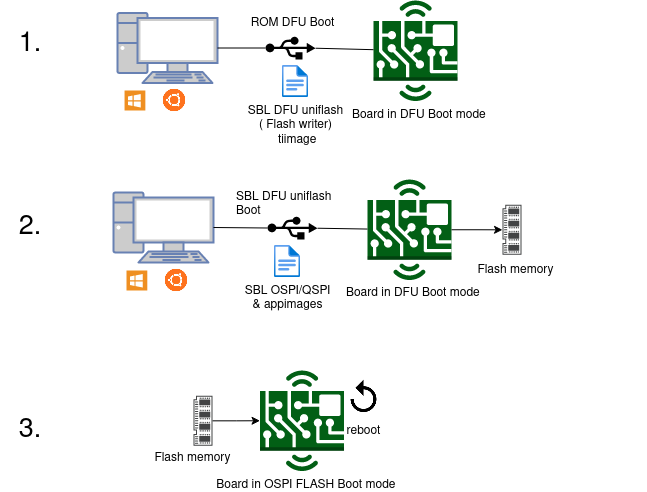

The diagram above was exported from draw.io. Its source (the exported page's mxGraphModel, read from the mxfile embedded in the PNG):
<mxGraphModel dx="1192" dy="653" grid="0" gridSize="10" guides="1" tooltips="1" connect="1" arrows="1" fold="1" page="1" pageScale="1" pageWidth="827" pageHeight="1169" math="0" shadow="0">
  <root>
    <mxCell id="0" />
    <mxCell id="1" parent="0" />
    <mxCell id="AwXmEbJofm-swh3KMiwu-85" value="" style="shape=link;html=1;rounded=1;shadow=0;fontColor=#030303;opacity=0;" parent="1" edge="1">
      <mxGeometry width="100" relative="1" as="geometry">
        <mxPoint x="659" y="276" as="sourcePoint" />
        <mxPoint x="759" y="276" as="targetPoint" />
      </mxGeometry>
    </mxCell>
    <mxCell id="3OEHyFUQ4ZEPgRuwOEe4-23" value="" style="group" vertex="1" connectable="0" parent="1">
      <mxGeometry x="113" y="75" width="562" height="470.5" as="geometry" />
    </mxCell>
    <mxCell id="3OEHyFUQ4ZEPgRuwOEe4-1" value="&lt;font style=&quot;font-size: 13px;&quot;&gt;&lt;font style=&quot;font-size: 14px;&quot;&gt;&lt;font style=&quot;font-size: 15px;&quot;&gt;&lt;font style=&quot;font-size: 16px;&quot;&gt;&lt;font style=&quot;font-size: 17px;&quot;&gt;&lt;font style=&quot;font-size: 18px;&quot;&gt;&lt;font style=&quot;font-size: 19px;&quot;&gt;&lt;font style=&quot;font-size: 20px;&quot;&gt;&lt;font style=&quot;font-size: 21px;&quot;&gt;&lt;font style=&quot;font-size: 22px;&quot;&gt;&lt;font style=&quot;font-size: 23px;&quot;&gt;&lt;font style=&quot;font-size: 24px;&quot;&gt;&lt;font style=&quot;font-size: 25px;&quot;&gt;&lt;font style=&quot;font-size: 26px;&quot;&gt;&lt;font style=&quot;font-size: 27px;&quot;&gt;&lt;font style=&quot;font-size: 28px;&quot;&gt;&lt;font style=&quot;font-size: 29px;&quot;&gt;&lt;font style=&quot;font-size: 30px;&quot;&gt;&lt;font style=&quot;font-size: 31px;&quot;&gt;&lt;font style=&quot;font-size: 30px;&quot;&gt;&lt;font style=&quot;font-size: 29px;&quot;&gt;&lt;font style=&quot;font-size: 28px;&quot;&gt;&lt;font style=&quot;font-size: 27px;&quot;&gt;1.&lt;/font&gt;&lt;/font&gt;&lt;/font&gt;&lt;/font&gt;&lt;/font&gt;&lt;/font&gt;&lt;/font&gt;&lt;/font&gt;&lt;/font&gt;&lt;/font&gt;&lt;/font&gt;&lt;/font&gt;&lt;/font&gt;&lt;/font&gt;&lt;/font&gt;&lt;/font&gt;&lt;/font&gt;&lt;/font&gt;&lt;/font&gt;&lt;/font&gt;&lt;/font&gt;&lt;/font&gt;&lt;/font&gt;" style="text;html=1;strokeColor=none;fillColor=none;align=center;verticalAlign=middle;whiteSpace=wrap;rounded=0;" vertex="1" parent="3OEHyFUQ4ZEPgRuwOEe4-23">
      <mxGeometry y="28" width="60" height="30" as="geometry" />
    </mxCell>
    <mxCell id="3OEHyFUQ4ZEPgRuwOEe4-2" value="" style="group" vertex="1" connectable="0" parent="3OEHyFUQ4ZEPgRuwOEe4-23">
      <mxGeometry x="119" width="338.05" height="114" as="geometry" />
    </mxCell>
    <mxCell id="AwXmEbJofm-swh3KMiwu-42" value="&amp;nbsp; Board in DFU Boot mode" style="outlineConnect=0;dashed=0;verticalLabelPosition=bottom;verticalAlign=top;align=center;html=1;shape=mxgraph.aws3.hardware_board;fillColor=#025f15;gradientColor=none;labelBackgroundColor=none;strokeColor=default;" parent="3OEHyFUQ4ZEPgRuwOEe4-2" vertex="1">
      <mxGeometry x="254.05" width="84" height="100.5" as="geometry" />
    </mxCell>
    <mxCell id="AwXmEbJofm-swh3KMiwu-43" value="" style="shadow=0;dashed=0;html=1;strokeColor=none;fillColor=#EF8F21;labelPosition=center;verticalLabelPosition=bottom;verticalAlign=top;align=center;outlineConnect=0;shape=mxgraph.veeam.ms_windows;labelBackgroundColor=none;" parent="3OEHyFUQ4ZEPgRuwOEe4-2" vertex="1">
      <mxGeometry x="5.050000000000011" y="90" width="20.8" height="20" as="geometry" />
    </mxCell>
    <mxCell id="AwXmEbJofm-swh3KMiwu-44" value="" style="shape=image;html=1;verticalAlign=top;verticalLabelPosition=bottom;labelBackgroundColor=#ffffff;imageAspect=0;aspect=fixed;image=https://cdn1.iconfinder.com/data/icons/operating-system-flat-1/30/ubuntu-128.png;strokeColor=default;fillColor=none;" parent="3OEHyFUQ4ZEPgRuwOEe4-2" vertex="1">
      <mxGeometry x="41.05000000000001" y="86" width="28" height="28" as="geometry" />
    </mxCell>
    <mxCell id="AwXmEbJofm-swh3KMiwu-45" value="" style="fontColor=#0066CC;verticalAlign=top;verticalLabelPosition=bottom;labelPosition=center;align=center;html=1;outlineConnect=0;fillColor=#CCCCCC;strokeColor=#6881B3;gradientColor=none;gradientDirection=north;strokeWidth=2;shape=mxgraph.networks.pc;labelBackgroundColor=none;" parent="3OEHyFUQ4ZEPgRuwOEe4-2" vertex="1">
      <mxGeometry x="-2" y="12.5" width="100" height="70" as="geometry" />
    </mxCell>
    <mxCell id="AwXmEbJofm-swh3KMiwu-46" value="" style="sketch=0;aspect=fixed;pointerEvents=1;shadow=0;dashed=0;html=1;strokeColor=none;labelPosition=center;verticalLabelPosition=bottom;verticalAlign=top;align=center;fillColor=#000000;shape=mxgraph.mscae.enterprise.usb;labelBackgroundColor=none;" parent="3OEHyFUQ4ZEPgRuwOEe4-2" vertex="1">
      <mxGeometry x="146.05" y="36" width="50" height="23" as="geometry" />
    </mxCell>
    <mxCell id="AwXmEbJofm-swh3KMiwu-47" value="" style="endArrow=none;html=1;rounded=0;entryX=0;entryY=0.5;entryDx=0;entryDy=0;entryPerimeter=0;exitX=1;exitY=0.5;exitDx=0;exitDy=0;exitPerimeter=0;" parent="3OEHyFUQ4ZEPgRuwOEe4-2" source="AwXmEbJofm-swh3KMiwu-45" target="AwXmEbJofm-swh3KMiwu-46" edge="1">
      <mxGeometry width="50" height="50" relative="1" as="geometry">
        <mxPoint x="235.05" y="238" as="sourcePoint" />
        <mxPoint x="285.05" y="188" as="targetPoint" />
      </mxGeometry>
    </mxCell>
    <mxCell id="AwXmEbJofm-swh3KMiwu-48" value="" style="endArrow=none;html=1;rounded=0;exitX=1;exitY=0.51;exitDx=0;exitDy=0;exitPerimeter=0;" parent="3OEHyFUQ4ZEPgRuwOEe4-2" source="AwXmEbJofm-swh3KMiwu-46" target="AwXmEbJofm-swh3KMiwu-42" edge="1">
      <mxGeometry width="50" height="50" relative="1" as="geometry">
        <mxPoint x="235.05" y="238" as="sourcePoint" />
        <mxPoint x="285.05" y="188" as="targetPoint" />
      </mxGeometry>
    </mxCell>
    <mxCell id="AwXmEbJofm-swh3KMiwu-56" value="&lt;div&gt;SBL DFU uniflash&lt;/div&gt;&lt;div&gt;( Flash writer)&lt;/div&gt;&lt;div&gt;&amp;nbsp;tiimage&lt;/div&gt;&lt;div&gt;&lt;br&gt;&lt;/div&gt;" style="aspect=fixed;html=1;points=[];align=center;image;fontSize=12;image=img/lib/azure2/general/File.svg;" parent="3OEHyFUQ4ZEPgRuwOEe4-2" vertex="1">
      <mxGeometry x="163.05" y="65" width="26" height="32.04" as="geometry" />
    </mxCell>
    <mxCell id="3OEHyFUQ4ZEPgRuwOEe4-10" value="ROM DFU Boot" style="text;html=1;align=center;verticalAlign=middle;resizable=0;points=[];autosize=1;strokeColor=none;fillColor=none;" vertex="1" parent="3OEHyFUQ4ZEPgRuwOEe4-2">
      <mxGeometry x="122.00000000000001" y="10" width="102" height="26" as="geometry" />
    </mxCell>
    <mxCell id="3OEHyFUQ4ZEPgRuwOEe4-18" value="" style="group" vertex="1" connectable="0" parent="3OEHyFUQ4ZEPgRuwOEe4-23">
      <mxGeometry x="145" y="370" width="237.52999999999997" height="100.5" as="geometry" />
    </mxCell>
    <mxCell id="3OEHyFUQ4ZEPgRuwOEe4-5" value="" style="group" vertex="1" connectable="0" parent="3OEHyFUQ4ZEPgRuwOEe4-18">
      <mxGeometry x="114.52999999999997" width="123" height="100.5" as="geometry" />
    </mxCell>
    <mxCell id="AwXmEbJofm-swh3KMiwu-66" value="&lt;span style=&quot;&quot;&gt;&amp;nbsp; Board in OSPI FLASH Boot mode &lt;/span&gt;" style="outlineConnect=0;dashed=0;verticalLabelPosition=bottom;verticalAlign=top;align=center;html=1;shape=mxgraph.aws3.hardware_board;fillColor=#025f15;gradientColor=none;labelBackgroundColor=none;strokeColor=default;" parent="3OEHyFUQ4ZEPgRuwOEe4-5" vertex="1">
      <mxGeometry width="84" height="100.5" as="geometry" />
    </mxCell>
    <mxCell id="AwXmEbJofm-swh3KMiwu-74" value="&lt;font color=&quot;#030303&quot;&gt;reboot&lt;/font&gt;" style="shape=image;html=1;verticalAlign=top;verticalLabelPosition=bottom;labelBackgroundColor=#ffffff;imageAspect=0;aspect=fixed;image=https://cdn0.iconfinder.com/data/icons/google-material-design-3-0/48/ic_replay_48px-128.png;strokeColor=default;fontColor=#1cce93;fillColor=#000000;rotation=0;" parent="3OEHyFUQ4ZEPgRuwOEe4-5" vertex="1">
      <mxGeometry x="84" y="8" width="39" height="39" as="geometry" />
    </mxCell>
    <mxCell id="3OEHyFUQ4ZEPgRuwOEe4-16" value="" style="edgeStyle=orthogonalEdgeStyle;rounded=0;orthogonalLoop=1;jettySize=auto;html=1;" edge="1" parent="3OEHyFUQ4ZEPgRuwOEe4-18" source="3OEHyFUQ4ZEPgRuwOEe4-15" target="AwXmEbJofm-swh3KMiwu-66">
      <mxGeometry relative="1" as="geometry" />
    </mxCell>
    <mxCell id="3OEHyFUQ4ZEPgRuwOEe4-15" value="" style="sketch=0;pointerEvents=1;shadow=0;dashed=0;html=1;strokeColor=none;fillColor=#434445;aspect=fixed;labelPosition=center;verticalLabelPosition=bottom;verticalAlign=top;align=center;outlineConnect=0;shape=mxgraph.vvd.memory;direction=south;" vertex="1" parent="3OEHyFUQ4ZEPgRuwOEe4-18">
      <mxGeometry x="47.94999999999999" y="25.25" width="19" height="50" as="geometry" />
    </mxCell>
    <mxCell id="3OEHyFUQ4ZEPgRuwOEe4-17" value="Flash memory" style="text;html=1;align=center;verticalAlign=middle;resizable=0;points=[];autosize=1;strokeColor=none;fillColor=none;" vertex="1" parent="3OEHyFUQ4ZEPgRuwOEe4-18">
      <mxGeometry y="74.5" width="94" height="26" as="geometry" />
    </mxCell>
    <mxCell id="3OEHyFUQ4ZEPgRuwOEe4-19" value="" style="group" vertex="1" connectable="0" parent="3OEHyFUQ4ZEPgRuwOEe4-23">
      <mxGeometry x="113" y="179" width="449" height="115" as="geometry" />
    </mxCell>
    <mxCell id="3OEHyFUQ4ZEPgRuwOEe4-3" value="" style="group" vertex="1" connectable="0" parent="3OEHyFUQ4ZEPgRuwOEe4-19">
      <mxGeometry width="338" height="115" as="geometry" />
    </mxCell>
    <mxCell id="AwXmEbJofm-swh3KMiwu-49" value="&lt;span style=&quot;text-align: left;&quot;&gt;&amp;nbsp; Board in DFU Boot mode&lt;/span&gt;" style="outlineConnect=0;dashed=0;verticalLabelPosition=bottom;verticalAlign=top;align=center;html=1;shape=mxgraph.aws3.hardware_board;fillColor=#025f15;gradientColor=none;labelBackgroundColor=none;strokeColor=default;" parent="3OEHyFUQ4ZEPgRuwOEe4-3" vertex="1">
      <mxGeometry x="254" width="84" height="100.5" as="geometry" />
    </mxCell>
    <mxCell id="AwXmEbJofm-swh3KMiwu-50" value="" style="shadow=0;dashed=0;html=1;strokeColor=none;fillColor=#EF8F21;labelPosition=center;verticalLabelPosition=bottom;verticalAlign=top;align=center;outlineConnect=0;shape=mxgraph.veeam.ms_windows;labelBackgroundColor=none;" parent="3OEHyFUQ4ZEPgRuwOEe4-3" vertex="1">
      <mxGeometry x="13" y="91" width="20.8" height="20" as="geometry" />
    </mxCell>
    <mxCell id="AwXmEbJofm-swh3KMiwu-51" value="" style="shape=image;html=1;verticalAlign=top;verticalLabelPosition=bottom;labelBackgroundColor=#ffffff;imageAspect=0;aspect=fixed;image=https://cdn1.iconfinder.com/data/icons/operating-system-flat-1/30/ubuntu-128.png;strokeColor=default;fillColor=none;" parent="3OEHyFUQ4ZEPgRuwOEe4-3" vertex="1">
      <mxGeometry x="49" y="87" width="28" height="28" as="geometry" />
    </mxCell>
    <mxCell id="AwXmEbJofm-swh3KMiwu-52" value="" style="fontColor=#0066CC;verticalAlign=top;verticalLabelPosition=bottom;labelPosition=center;align=center;html=1;outlineConnect=0;fillColor=#CCCCCC;strokeColor=#6881B3;gradientColor=none;gradientDirection=north;strokeWidth=2;shape=mxgraph.networks.pc;labelBackgroundColor=none;" parent="3OEHyFUQ4ZEPgRuwOEe4-3" vertex="1">
      <mxGeometry y="13" width="100" height="70" as="geometry" />
    </mxCell>
    <mxCell id="AwXmEbJofm-swh3KMiwu-53" value="" style="sketch=0;aspect=fixed;pointerEvents=1;shadow=0;dashed=0;html=1;strokeColor=none;labelPosition=center;verticalLabelPosition=bottom;verticalAlign=top;align=center;fillColor=#000000;shape=mxgraph.mscae.enterprise.usb;labelBackgroundColor=none;" parent="3OEHyFUQ4ZEPgRuwOEe4-3" vertex="1">
      <mxGeometry x="154" y="37" width="50" height="23" as="geometry" />
    </mxCell>
    <mxCell id="AwXmEbJofm-swh3KMiwu-54" value="" style="endArrow=none;html=1;rounded=0;entryX=0;entryY=0.5;entryDx=0;entryDy=0;entryPerimeter=0;exitX=1;exitY=0.5;exitDx=0;exitDy=0;exitPerimeter=0;" parent="3OEHyFUQ4ZEPgRuwOEe4-3" source="AwXmEbJofm-swh3KMiwu-52" target="AwXmEbJofm-swh3KMiwu-53" edge="1">
      <mxGeometry width="50" height="50" relative="1" as="geometry">
        <mxPoint x="243" y="239" as="sourcePoint" />
        <mxPoint x="293" y="189" as="targetPoint" />
      </mxGeometry>
    </mxCell>
    <mxCell id="AwXmEbJofm-swh3KMiwu-55" value="" style="endArrow=none;html=1;rounded=0;exitX=1;exitY=0.51;exitDx=0;exitDy=0;exitPerimeter=0;" parent="3OEHyFUQ4ZEPgRuwOEe4-3" source="AwXmEbJofm-swh3KMiwu-53" target="AwXmEbJofm-swh3KMiwu-49" edge="1">
      <mxGeometry width="50" height="50" relative="1" as="geometry">
        <mxPoint x="243" y="239" as="sourcePoint" />
        <mxPoint x="293" y="189" as="targetPoint" />
      </mxGeometry>
    </mxCell>
    <mxCell id="AwXmEbJofm-swh3KMiwu-57" value="&lt;div&gt;SBL OSPI/QSPI &lt;br&gt;&lt;/div&gt;&lt;div&gt;&amp;amp; appimages &lt;/div&gt;" style="aspect=fixed;html=1;points=[];align=center;image;fontSize=12;image=img/lib/azure2/general/File.svg;" parent="3OEHyFUQ4ZEPgRuwOEe4-3" vertex="1">
      <mxGeometry x="161" y="66" width="26" height="32.04" as="geometry" />
    </mxCell>
    <mxCell id="3OEHyFUQ4ZEPgRuwOEe4-11" value="SBL DFU uniflash Boot" style="text;whiteSpace=wrap;html=1;" vertex="1" parent="3OEHyFUQ4ZEPgRuwOEe4-3">
      <mxGeometry x="121.00476190476195" y="3.998571428571381" width="112" height="36" as="geometry" />
    </mxCell>
    <mxCell id="3OEHyFUQ4ZEPgRuwOEe4-12" value="" style="sketch=0;pointerEvents=1;shadow=0;dashed=0;html=1;strokeColor=none;fillColor=#434445;aspect=fixed;labelPosition=center;verticalLabelPosition=bottom;verticalAlign=top;align=center;outlineConnect=0;shape=mxgraph.vvd.memory;direction=south;" vertex="1" parent="3OEHyFUQ4ZEPgRuwOEe4-19">
      <mxGeometry x="389" y="25.25" width="19" height="50" as="geometry" />
    </mxCell>
    <mxCell id="3OEHyFUQ4ZEPgRuwOEe4-13" value="" style="edgeStyle=orthogonalEdgeStyle;rounded=0;orthogonalLoop=1;jettySize=auto;html=1;" edge="1" parent="3OEHyFUQ4ZEPgRuwOEe4-19" source="AwXmEbJofm-swh3KMiwu-49" target="3OEHyFUQ4ZEPgRuwOEe4-12">
      <mxGeometry relative="1" as="geometry" />
    </mxCell>
    <mxCell id="3OEHyFUQ4ZEPgRuwOEe4-14" value="Flash memory" style="text;html=1;align=center;verticalAlign=middle;resizable=0;points=[];autosize=1;strokeColor=none;fillColor=none;" vertex="1" parent="3OEHyFUQ4ZEPgRuwOEe4-19">
      <mxGeometry x="355" y="78" width="94" height="26" as="geometry" />
    </mxCell>
    <mxCell id="3OEHyFUQ4ZEPgRuwOEe4-20" value="&lt;font style=&quot;font-size: 13px;&quot;&gt;&lt;font style=&quot;font-size: 14px;&quot;&gt;&lt;font style=&quot;font-size: 15px;&quot;&gt;&lt;font style=&quot;font-size: 16px;&quot;&gt;&lt;font style=&quot;font-size: 17px;&quot;&gt;&lt;font style=&quot;font-size: 18px;&quot;&gt;&lt;font style=&quot;font-size: 19px;&quot;&gt;&lt;font style=&quot;font-size: 20px;&quot;&gt;&lt;font style=&quot;font-size: 21px;&quot;&gt;&lt;font style=&quot;font-size: 22px;&quot;&gt;&lt;font style=&quot;font-size: 23px;&quot;&gt;&lt;font style=&quot;font-size: 24px;&quot;&gt;&lt;font style=&quot;font-size: 25px;&quot;&gt;&lt;font style=&quot;font-size: 26px;&quot;&gt;&lt;font style=&quot;font-size: 27px;&quot;&gt;&lt;font style=&quot;font-size: 28px;&quot;&gt;&lt;font style=&quot;font-size: 29px;&quot;&gt;&lt;font style=&quot;font-size: 30px;&quot;&gt;&lt;font style=&quot;font-size: 31px;&quot;&gt;&lt;font style=&quot;font-size: 30px;&quot;&gt;&lt;font style=&quot;font-size: 29px;&quot;&gt;&lt;font style=&quot;font-size: 28px;&quot;&gt;&lt;font style=&quot;font-size: 27px;&quot;&gt;2.&lt;/font&gt;&lt;/font&gt;&lt;/font&gt;&lt;/font&gt;&lt;/font&gt;&lt;/font&gt;&lt;/font&gt;&lt;/font&gt;&lt;/font&gt;&lt;/font&gt;&lt;/font&gt;&lt;/font&gt;&lt;/font&gt;&lt;/font&gt;&lt;/font&gt;&lt;/font&gt;&lt;/font&gt;&lt;/font&gt;&lt;/font&gt;&lt;/font&gt;&lt;/font&gt;&lt;/font&gt;&lt;/font&gt;" style="text;html=1;strokeColor=none;fillColor=none;align=center;verticalAlign=middle;whiteSpace=wrap;rounded=0;" vertex="1" parent="3OEHyFUQ4ZEPgRuwOEe4-23">
      <mxGeometry y="211" width="60" height="30" as="geometry" />
    </mxCell>
    <mxCell id="3OEHyFUQ4ZEPgRuwOEe4-21" value="&lt;font style=&quot;font-size: 13px;&quot;&gt;&lt;font style=&quot;font-size: 14px;&quot;&gt;&lt;font style=&quot;font-size: 15px;&quot;&gt;&lt;font style=&quot;font-size: 16px;&quot;&gt;&lt;font style=&quot;font-size: 17px;&quot;&gt;&lt;font style=&quot;font-size: 18px;&quot;&gt;&lt;font style=&quot;font-size: 19px;&quot;&gt;&lt;font style=&quot;font-size: 20px;&quot;&gt;&lt;font style=&quot;font-size: 21px;&quot;&gt;&lt;font style=&quot;font-size: 22px;&quot;&gt;&lt;font style=&quot;font-size: 23px;&quot;&gt;&lt;font style=&quot;font-size: 24px;&quot;&gt;&lt;font style=&quot;font-size: 25px;&quot;&gt;&lt;font style=&quot;font-size: 26px;&quot;&gt;&lt;font style=&quot;font-size: 27px;&quot;&gt;&lt;font style=&quot;font-size: 28px;&quot;&gt;&lt;font style=&quot;font-size: 29px;&quot;&gt;&lt;font style=&quot;font-size: 30px;&quot;&gt;&lt;font style=&quot;font-size: 31px;&quot;&gt;&lt;font style=&quot;font-size: 30px;&quot;&gt;&lt;font style=&quot;font-size: 29px;&quot;&gt;&lt;font style=&quot;font-size: 28px;&quot;&gt;&lt;font style=&quot;font-size: 27px;&quot;&gt;3.&lt;/font&gt;&lt;/font&gt;&lt;/font&gt;&lt;/font&gt;&lt;/font&gt;&lt;/font&gt;&lt;/font&gt;&lt;/font&gt;&lt;/font&gt;&lt;/font&gt;&lt;/font&gt;&lt;/font&gt;&lt;/font&gt;&lt;/font&gt;&lt;/font&gt;&lt;/font&gt;&lt;/font&gt;&lt;/font&gt;&lt;/font&gt;&lt;/font&gt;&lt;/font&gt;&lt;/font&gt;&lt;/font&gt;" style="text;html=1;strokeColor=none;fillColor=none;align=center;verticalAlign=middle;whiteSpace=wrap;rounded=0;" vertex="1" parent="3OEHyFUQ4ZEPgRuwOEe4-23">
      <mxGeometry y="414" width="60" height="30" as="geometry" />
    </mxCell>
  </root>
</mxGraphModel>